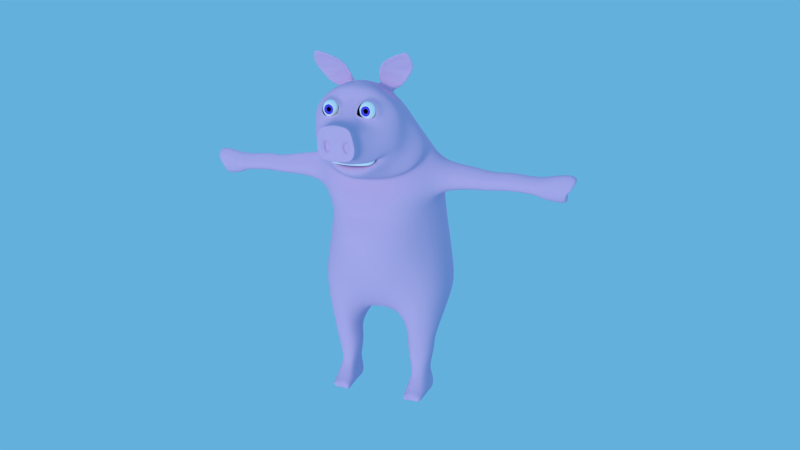# Source: pig_1.blend  (saved by Blender 2.69.0; exported with 4.5.12 LTS)
import bpy
from mathutils import Matrix  # noqa: F401  (used for matrix-valued properties, if any)

bpy.ops.wm.read_factory_settings(use_empty=True)
scene = bpy.context.scene
scene.name = 'Scene'

# ---- collections
col_collection_1 = bpy.data.collections.new('Collection 1'); scene.collection.children.link(col_collection_1)
col_collection_20 = bpy.data.collections.new('Collection 20'); scene.collection.children.link(col_collection_20)
col_collection_20.hide_render = True
col_collection_20.hide_viewport = True

# ---- materials (node trees are filled in below, after node groups)
mat_pigskin = bpy.data.materials.new('Pigskin')
mat_pigskin.alpha_threshold = 0.0
mat_pigskin.use_transparent_shadow = False
mat_pigskin.diffuse_color = (0.8, 0.516, 0.7797, 1.0)
mat_pigskin.roughness = 0.5
mat_pigskin.specular_intensity = 0.2
mat_pigskin.line_color = (0.0, 0.0, 0.0, 1.0)
mat_material = bpy.data.materials.new('Material')
mat_material.alpha_threshold = 0.0
mat_material.use_transparent_shadow = False
mat_material.diffuse_color = (1.0, 1.0, 1.0, 1.0)
mat_material.roughness = 0.5
mat_material.line_color = (0.0, 0.0, 0.0, 1.0)
mat_eyewhite = bpy.data.materials.new('eyewhite')
mat_eyewhite.alpha_threshold = 0.0
mat_eyewhite.use_transparent_shadow = False
mat_eyewhite.preview_render_type = 'FLAT'
mat_eyewhite.diffuse_color = (1.0, 1.0, 1.0, 1.0)
mat_eyewhite.roughness = 0.5
mat_eyewhite.specular_intensity = 0.0
mat_eyewhite.line_color = (0.0, 0.0, 0.0, 1.0)
mat_eyeblack = bpy.data.materials.new('eyeblack')
mat_eyeblack.alpha_threshold = 0.0
mat_eyeblack.use_transparent_shadow = False
mat_eyeblack.diffuse_color = (0.0, 0.0, 0.0, 1.0)
mat_eyeblack.roughness = 0.5
mat_eyeblack.specular_intensity = 0.9745
mat_eyeblack.line_color = (0.0, 0.0, 0.0, 1.0)
mat_eyeblue = bpy.data.materials.new('eyeblue')
mat_eyeblue.alpha_threshold = 0.0
mat_eyeblue.use_transparent_shadow = False
mat_eyeblue.diffuse_color = (0.1074, 0.07013, 0.8, 1.0)
mat_eyeblue.roughness = 0.5
mat_eyeblue.specular_intensity = 0.1934
mat_eyeblue.line_color = (0.0, 0.0, 0.0, 1.0)

# ---- material node trees

# ---- world
world_world = bpy.data.worlds.new('World'); scene.world = world_world
world_world.color = (0.1275, 0.4347, 0.723)
world_world.use_sun_shadow = False
world_world.sun_shadow_jitter_overblur = 0.0
world_world.cycles.sampling_method = 'MANUAL'
world_world.cycles.sample_map_resolution = 256

# ---- cameras
cam_camera = bpy.data.cameras.new('Camera')
cam_camera.clip_end = 100.0
cam_camera.lens = 35.0
cam_camera.sensor_width = 32.0
cam_camera.sensor_height = 18.0
cam_camera.ortho_scale = 7.314
cam_camera.dof.focus_distance = 0.0
cam_camera.dof.aperture_fstop = 128.0

# ---- lights
light_lamp_001 = bpy.data.lights.new('Lamp.001', 'POINT')
light_lamp_001.transmission_factor = 0.0
light_lamp_001.cutoff_distance = 30.0
light_lamp_001.energy = 100.0
light_lamp_001.shadow_buffer_clip_start = 1.001
light_lamp_001.shadow_soft_size = 0.1
light_lamp_001.shadow_maximum_resolution = 0.006
light_lamp_001.use_absolute_resolution = True
light_lamp_001.cycles.use_multiple_importance_sampling = False
light_sun = bpy.data.lights.new('Sun', 'SUN')
light_sun.transmission_factor = 0.0
light_sun.angle = 0.1993
light_sun.energy = 1.0
light_sun.shadow_buffer_clip_start = 0.5
light_sun.shadow_soft_size = 0.1
light_sun.shadow_cascade_max_distance = 1000.0
light_sun.cycles.use_multiple_importance_sampling = False
light_lamp = bpy.data.lights.new('Lamp', 'POINT')
light_lamp.transmission_factor = 0.0
light_lamp.cutoff_distance = 30.0
light_lamp.energy = 100.0
light_lamp.shadow_buffer_clip_start = 1.001
light_lamp.shadow_soft_size = 0.1
light_lamp.shadow_maximum_resolution = 0.006
light_lamp.use_absolute_resolution = True
light_lamp.cycles.use_multiple_importance_sampling = False

# ---- meshes
me_cube = bpy.data.meshes.new('Cube')
me_cube.from_pydata([(14.34, -5.689, -21.31), (9.12, 1.564, -17.03), (13.84, 1.564, -17.07), (8.315, -5.689, -21.31), (14.34, -5.689, -19.58), (9.12, -3.327, -17.17), (13.54, -3.327, -17.2), (8.315, -5.689, -19.58), (14.34, 0.1083, -20.68), (8.315, 0.1083, -20.68), (14.34, 0.8934, -18.5), (8.315, 0.8934, -18.5), (14.34, 3.941, -21.07), (8.315, 3.941, -21.07), (14.34, 4.122, -18.3), (8.315, 4.122, -18.3), (13.54, 3.827, -16.83), (9.12, 3.827, -16.79), (10.66, -5.689, -21.28), (10.66, 3.827, -16.8), (10.66, -5.689, -19.55), (7.587, 1.087, -11.6), (10.66, -3.327, -17.17), (12.0, 0.1083, -20.68), (12.0, 3.941, -21.07), (12.0, 4.122, -18.3), (8.709, 1.341, -15.19), (13.78, 1.341, -15.15), (8.961, -2.101, -15.28), (13.07, -2.101, -15.24), (13.07, 3.12, -14.91), (8.961, 3.12, -14.95), (10.65, 3.12, -14.92), (7.528, 0.5723, -9.322), (10.65, -2.826, -15.29), (14.92, 1.087, -11.53), (8.292, -2.536, -11.63), (14.32, -2.536, -11.63), (14.32, 3.53, -11.48), (8.292, 3.53, -11.48), (10.63, 3.739, -11.45), (7.73, 0.3609, -6.898), (10.63, -3.261, -11.64), (15.42, 0.5723, -9.322), (8.283, -3.232, -9.322), (14.66, -3.232, -9.322), (14.66, 2.653, -9.129), (8.283, 2.653, -9.129), (10.62, 2.653, -9.098), (7.09, 2.861, -4.973), (10.62, -4.621, -9.336), (16.06, 0.3609, -6.748), (8.276, -3.504, -6.808), (15.06, -3.504, -6.808), (15.06, 3.469, -7.202), (8.276, 3.469, -7.202), (10.62, 3.469, -7.17), (4.733, 2.855, -2.72), (10.62, -5.195, -7.183), (17.93, 2.861, -1.314), (7.218, -4.134, -4.805), (16.71, -4.134, -1.686), (16.82, 7.639, -1.612), (7.088, 5.775, -4.809), (11.23, 7.847, -3.608), (11.33, -6.765, -3.308), (19.43, 5.102, 5.666), (4.861, -4.14, -2.552), (18.22, -4.503, 5.727), (17.79, 10.66, 0.1321), (4.965, 8.835, -2.6), (9.707, 12.61, -0.6366), (9.812, -9.066, 2.922), (-9.537e-07, 2.855, -2.181), (-9.537e-07, -4.14, -2.013), (0.0, 8.781, -2.173), (0.0, 13.26, -0.1874), (0.0, -11.32, 3.259), (16.96, 12.83, 8.087), (0.0, 22.92, 3.187), (1.801, 22.49, 3.703), (1.859, 22.96, 5.576), (16.47, 13.45, 1.717), (8.294, 18.93, 7.714), (16.96, 4.05, 15.17), (15.05, -5.104, 14.0), (9.163, -12.67, 12.27), (0.0, -15.25, 11.82), (16.31, 10.88, 15.97), (0.0, 16.81, 16.47), (7.645, 15.62, 16.39), (16.0, 2.247, 21.01), (13.92, -4.803, 19.6), (9.163, -11.62, 17.55), (0.0, -13.75, 17.1), (16.31, 8.625, 22.71), (0.0, 16.66, 24.0), (7.645, 14.42, 23.8), (17.25, 1.284, 23.91), (15.32, -4.992, 23.22), (9.163, -10.87, 19.43), (0.0, -11.95, 19.12), (16.31, 6.692, 27.7), (0.0, 12.54, 31.05), (7.645, 10.27, 30.27), (0.0, 23.23, 5.85), (0.0, 18.72, 2.251), (0.0, 34.93, 4.753), (0.0, 34.93, 4.102), (0.0, 18.76, 7.798), (0.4077, 34.83, 4.16), (8.614, 16.53, 1.447), (0.407, 34.83, 4.799), (0.888, 30.09, 5.064), (0.8884, 30.09, 3.785), (0.0, 30.09, 3.44), (0.0, 30.09, 5.148), (0.0, 25.71, 5.561), (0.0, 25.71, 2.959), (1.661, 25.71, 3.485), (1.659, 25.71, 5.433), (0.0, 20.52, 6.169), (4.224, 19.94, 5.732), (3.835, 18.96, 3.943), (0.0, 19.87, 3.437), (0.0, 27.9, 3.2), (0.0, 27.9, 5.354), (1.078, 27.9, 3.635), (1.077, 27.9, 5.249), (0.6258, 32.08, 4.919), (0.0, 32.08, 4.985), (0.0, 32.08, 3.63), (0.626, 32.08, 3.904), (13.65, -7.612, -21.47), (8.862, -7.836, -21.62), (13.67, -7.486, -20.24), (8.887, -7.71, -20.38), (0.0, -12.87, 21.1), (9.163, -11.8, 21.74), (15.86, -6.671, 27.26), (18.5, -3.602, 30.91), (10.66, -5.917, -19.55), (10.66, -5.917, -21.28), (16.31, 1.283, 32.23), (0.0, 5.181, 36.34), (9.748, 2.914, 34.08), (0.0, -11.19, 25.61), (9.163, -9.969, 26.46), (13.92, -7.531, 29.24), (16.0, -4.753, 31.71), (16.31, -2.899, 34.23), (0.0, -2.35, 43.8), (11.31, -2.294, 37.54), (3.823, 5.184, 36.19), (6.526, -2.322, 40.4), (0.0, -11.69, 27.11), (8.162, -10.85, 28.05), (12.91, -8.783, 30.37), (15.0, -6.506, 32.84), (15.31, -5.528, 35.72), (0.0, -6.857, 46.42), (12.45, -6.05, 38.78), (9.079, -6.704, 42.42), (0.0, -13.19, 27.58), (9.163, -12.35, 28.23), (13.92, -11.41, 29.9), (16.0, -10.39, 32.56), (16.31, -9.408, 35.91), (0.0, -13.12, 47.54), (13.65, -9.747, 39.34), (11.56, -11.46, 42.56), (2.847, -7.206, 45.81), (3.258, -12.29, 46.91), (0.0, -17.23, 27.86), (4.093, -16.47, 28.39), (8.556, -15.19, 30.4), (11.45, -14.34, 32.72), (12.33, -14.06, 35.36), (0.0, -15.16, 47.67), (12.38, -14.05, 39.35), (12.06, -14.72, 42.32), (6.146, -15.82, 46.48), (20.81, 0.9315, 25.17), (19.48, -3.401, 24.69), (20.17, 4.665, 27.78), (19.85, -4.56, 27.48), (21.68, -2.441, 30.0), (20.17, 0.9308, 30.91), (26.26, 0.5107, 25.67), (25.16, -3.064, 25.28), (25.73, 3.591, 27.83), (25.47, -4.02, 27.58), (26.98, -2.272, 29.66), (25.73, 0.5101, 30.41), (30.64, 0.181, 25.67), (29.7, -2.865, 25.33), (30.18, 2.806, 27.51), (29.96, -3.68, 27.3), (31.24, -2.19, 29.07), (30.18, 0.1805, 29.71), (33.92, -0.007826, 25.81), (33.06, -2.817, 25.5), (33.5, 2.413, 27.51), (33.3, -3.569, 27.31), (34.48, -2.195, 28.94), (33.5, -0.008266, 29.53), (37.11, -0.09817, 26.08), (36.25, -2.907, 25.77), (36.69, 2.323, 27.77), (36.49, -3.659, 27.58), (37.67, -2.285, 29.21), (36.69, -0.09861, 29.8), (42.94, -0.3251, 25.81), (42.13, -2.966, 25.51), (42.55, 1.951, 27.4), (42.36, -3.673, 27.21), (43.47, -2.381, 28.75), (42.55, -0.3255, 29.3), (44.62, -0.4339, 25.58), (43.8, -3.075, 25.28), (44.22, 1.842, 27.17), (46.32, -3.782, 27.35), (47.44, -2.49, 28.88), (46.51, -0.4343, 29.44), (54.35, 2.214, 28.92), (51.61, 2.509, 25.53), (52.72, -1.268, 24.44), (49.22, -3.127, 26.83), (52.84, -1.835, 30.01), (52.76, 1.529, 23.16), (46.94, 0.2211, 24.63), (46.12, -2.42, 24.33), (46.54, 2.497, 26.22), (55.82, -0.5275, 29.49), (54.4, -2.359, 26.91), (51.91, 0.2207, 30.56), (51.56, -1.029, 26.32), (50.83, -3.343, 25.67), (50.25, 0.8317, 27.22), (0.0, -21.29, 29.13), (4.093, -20.53, 29.78), (7.096, -19.07, 31.12), (9.367, -17.35, 33.33), (12.33, -17.94, 35.52), (0.0, -24.69, 40.38), (12.17, -18.28, 39.17), (12.06, -17.47, 42.22), (7.03, -18.38, 46.05), (0.5385, 27.9, 5.301), (3.823, 16.21, 16.43), (3.823, 15.54, 23.9), (3.823, 12.16, 30.66), (0.9294, 23.1, 5.713), (0.8297, 25.71, 5.497), (0.444, 30.09, 5.106), (2.112, 20.23, 5.95), (4.147, 18.84, 7.756), (0.3129, 32.08, 4.952), (0.0, -26.57, 40.22), (3.445, -24.23, 40.24), (8.608, -22.03, 38.23), (9.027, -21.07, 35.33), (9.367, -19.48, 33.89), (0.0, -19.38, 46.86), (7.096, -21.4, 32.67), (4.093, -22.24, 32.0), (0.0, -23.24, 31.66), (4.247, -26.47, 39.5), (4.874, -26.09, 37.92), (5.553, -24.98, 35.07), (4.416, -26.07, 33.65), (0.0, -28.8, 40.2), (3.813, -28.8, 39.6), (0.0, -26.22, 33.09), (4.7, -28.56, 38.05), (5.379, -27.9, 35.03), (4.416, -27.79, 33.55), (0.0, -27.79, 32.93), (0.0, -29.7, 40.09), (4.16, -29.65, 39.52), (4.874, -29.62, 38.04), (5.466, -28.86, 35.19), (4.416, -28.84, 33.55), (0.0, -28.64, 32.89), (0.9943, -24.46, 40.31), (2.208, -26.14, 33.23), (3.312, -26.11, 33.37), (2.208, -27.79, 33.07), (3.312, -27.79, 33.23), (2.208, -28.74, 32.97), (3.312, -28.79, 33.19), (1.886, -26.62, 40.08), (1.906, -28.8, 39.9), (2.08, -29.68, 39.8), (0.0, -20.59, 30.6), (4.347, -20.2, 30.94), (5.9, -19.44, 31.63), (7.073, -18.55, 32.78), (7.073, -20.32, 33.07), (5.9, -21.31, 32.44), (4.008, -21.74, 32.2), (0.0, -22.26, 32.03), (0.0, -20.23, 31.02), (4.342, -19.95, 31.25), (5.425, -19.43, 31.73), (6.243, -18.81, 32.53), (6.243, -19.58, 32.73), (5.425, -20.27, 32.29), (4.342, -20.57, 32.13), (0.0, -20.93, 32.01), (0.0, -18.53, 31.02), (4.342, -18.26, 31.25), (5.425, -17.73, 31.73), (6.243, -17.11, 32.53), (6.243, -17.88, 32.73), (5.425, -18.57, 32.29), (4.342, -18.87, 32.13), (0.0, -19.23, 32.01), (6.674, -19.93, 32.41), (5.9, -20.92, 31.78), (4.347, -21.35, 31.55), (0.0, -21.87, 31.37), (6.243, -20.1, 32.08), (5.425, -20.54, 31.64), (4.342, -20.84, 31.47), (0.0, -21.21, 31.35), (0.0, -29.91, 39.36), (4.077, -29.57, 38.92), (4.665, -29.54, 37.7), (5.153, -28.91, 35.35), (4.288, -28.9, 34.01), (0.0, -28.74, 34.31), (2.184, -28.82, 33.53), (3.379, -28.86, 33.71), (1.706, -29.59, 39.63), (0.0, -28.91, 37.07), (3.073, -28.89, 36.94), (3.242, -28.89, 36.59), (3.383, -28.71, 35.91), (3.134, -28.7, 34.88), (0.0, -28.66, 35.37), (1.854, -28.68, 35.09), (2.551, -28.69, 34.72), (1.825, -28.9, 36.69), (3.049, -28.23, 36.86), (3.207, -28.23, 36.54), (3.338, -28.06, 35.91), (3.106, -28.06, 34.95), (1.913, -28.03, 35.14), (2.562, -28.05, 34.8), (1.885, -28.24, 36.63), (2.821, -28.16, 36.14), (2.869, -28.16, 36.04), (2.908, -28.11, 35.85), (2.838, -28.11, 35.57), (2.479, -28.1, 35.62), (2.675, -28.1, 35.52), (2.47, -28.16, 36.07), (7.383, -8.017, 43.93), (9.072, -10.54, 43.77), (5.612, -7.87, 44.92), (7.891, -10.68, 44.67), (4.23, -8.077, 46.09), (3.435, -11.15, 47.23), (5.625, -8.135, 45.32), (9.009, -10.14, 45.32), (4.569, -10.02, 46.87), (3.527, -11.84, 47.93), (7.196, -9.202, 46.42), (11.39, -11.33, 46.68), (12.44, -14.37, 52.73), (12.03, -15.12, 52.92), (13.31, -14.37, 52.61), (13.7, -14.97, 52.7), (13.89, -11.9, 49.15), (9.349, -9.299, 48.07), (5.176, -10.26, 48.73), (3.878, -12.53, 49.09), (11.69, -10.75, 49.95), (5.357, -13.92, 51.23), (14.8, -13.3, 50.5), (7.079, -10.75, 50.45), (4.51, -11.43, 47.62), (9.026, -10.61, 46.07), (4.584, -11.99, 48.19), (10.95, -11.57, 47.17), (11.47, -14.65, 52.23), (12.83, -14.53, 52.05), (12.98, -12.04, 49.17), (4.868, -12.55, 49.13), (6.067, -13.67, 50.86), (13.72, -13.17, 50.27), (5.618, -11.44, 48.02), (9.044, -10.82, 46.84), (5.675, -11.86, 48.45), (10.51, -11.55, 47.68), (10.9, -13.88, 51.51), (11.93, -13.79, 51.38), (12.05, -11.9, 49.2), (5.891, -12.29, 49.16), (6.799, -13.14, 50.47), (12.6, -12.76, 50.03), (7.287, -11.87, 48.62), (9.072, -11.55, 48.01), (7.316, -12.09, 48.85), (9.833, -11.93, 48.44), (10.04, -13.14, 50.44), (10.57, -13.1, 50.37), (10.63, -12.11, 49.23), (7.429, -12.31, 49.22), (7.902, -12.76, 49.9), (10.92, -12.56, 49.67), (9.07, -12.68, 49.81), (8.177, -12.27, 49.22), (7.614, -12.07, 48.8), (10.15, -12.61, 49.73), (9.797, -12.16, 49.23), (9.413, -11.95, 48.51), (6.892, -22.77, 33.77), (0.0, -24.73, 32.38), (3.176, -24.14, 32.6), (5.364, -23.55, 32.99), (0.0, -23.43, 40.84), (9.38, -19.77, 41.32), (8.177, -19.43, 43.85), (4.987, -19.62, 44.77), (2.352, -23.13, 40.75), (7.461, -21.71, 39.74), (0.0, -20.0, 45.03), (1.848, -23.16, 41.21), (0.0, -22.59, 41.62), (1.676, -20.05, 43.32), (0.0, -20.4, 44.3), (1.629, -22.48, 41.65), (8.68, -20.97, 41.43), (7.656, -20.68, 43.59), (4.943, -20.84, 44.36), (2.701, -22.84, 40.95), (7.047, -21.63, 40.09), (2.272, -22.54, 41.34), (2.126, -21.2, 43.14), (2.085, -22.29, 41.72), (7.833, -21.5, 41.49), (7.255, -21.25, 43.46), (4.804, -21.19, 44.16), (3.047, -22.71, 41.15), (6.711, -21.58, 40.48), (2.797, -22.43, 41.43), (2.568, -21.24, 43.04), (2.564, -22.23, 41.76)], [], [(20, 4, 6, 22), (10, 14, 16, 2), (22, 6, 29, 34), (19, 17, 31, 32), (11, 7, 5, 1), (15, 11, 1, 17), (4, 0, 8, 10), (3, 7, 11, 9), (18, 3, 9, 23), (25, 24, 13, 15), (23, 9, 13, 24), (10, 8, 12, 14), (9, 11, 15, 13), (4, 10, 2, 6), (25, 15, 17, 19), (7, 20, 22, 5), (17, 1, 26, 31), (6, 2, 27, 29), (20, 7, 136, 141), (0, 18, 23, 8), (14, 12, 24, 25), (8, 23, 24, 12), (14, 25, 19, 16), (26, 28, 36, 21), (27, 30, 38, 35), (28, 34, 42, 36), (29, 27, 35, 37), (2, 16, 30, 27), (16, 19, 32, 30), (5, 22, 34, 28), (1, 5, 28, 26), (42, 37, 45, 50), (40, 39, 47, 48), (38, 40, 48, 46), (39, 21, 33, 47), (31, 26, 21, 39), (30, 32, 40, 38), (32, 31, 39, 40), (34, 29, 37, 42), (47, 33, 41, 55), (33, 44, 52, 41), (43, 46, 54, 51), (44, 50, 58, 52), (37, 35, 43, 45), (36, 42, 50, 44), (35, 38, 46, 43), (21, 36, 44, 33), (53, 51, 59, 61), (58, 53, 61, 65), (56, 55, 63, 64), (54, 56, 64, 62), (46, 48, 56, 54), (48, 47, 55, 56), (50, 45, 53, 58), (45, 43, 51, 53), (64, 63, 70, 71), (62, 64, 71, 69), (63, 49, 57, 70), (49, 60, 67, 57), (52, 58, 65, 60), (51, 54, 62, 59), (41, 52, 60, 49), (55, 41, 49, 63), (65, 61, 68, 72), (61, 59, 66, 68), (60, 65, 72, 67), (59, 62, 69, 66), (67, 72, 77, 74), (70, 75, 76, 71), (67, 74, 73, 57), (57, 73, 75, 70), (66, 69, 82, 78), (4, 20, 141, 135), (115, 131, 132, 114), (66, 78, 88, 84), (78, 83, 90, 88), (72, 68, 85, 86), (254, 257, 130, 116), (68, 66, 84, 85), (77, 72, 86, 87), (85, 84, 91, 92), (87, 86, 93, 94), (88, 90, 97, 95), (86, 85, 92, 93), (84, 88, 95, 91), (249, 250, 97, 90), (95, 97, 104, 102), (93, 92, 99, 100), (91, 95, 102, 98), (92, 91, 98, 99), (94, 93, 100, 101), (114, 132, 129, 113), (253, 248, 126, 117), (118, 125, 127, 119), (119, 127, 128, 120), (124, 79, 80, 123), (255, 252, 105, 121), (123, 80, 81, 122), (132, 110, 112, 129), (80, 119, 120, 81), (129, 112, 107, 130, 257), (110, 108, 107, 112), (127, 114, 113, 128), (252, 253, 117, 105), (79, 118, 119, 80), (125, 115, 114, 127), (248, 254, 116, 126), (131, 108, 110, 132), (69, 71, 111, 82), (76, 106, 111, 71), (256, 249, 90, 83), (82, 111, 83, 78), (111, 123, 122, 83), (256, 255, 121, 109), (106, 124, 123, 111), (133, 135, 141, 142), (142, 141, 136, 134), (7, 3, 134, 136), (0, 4, 135, 133), (3, 18, 142, 134), (18, 0, 133, 142), (102, 104, 145, 143), (101, 100, 138, 137), (102, 143, 187, 184), (251, 153, 145, 104), (99, 98, 182, 183), (100, 99, 139, 138), (139, 140, 149, 148), (153, 154, 152, 145), (140, 143, 150, 149), (138, 139, 148, 147), (143, 145, 152, 150), (137, 138, 147, 146), (144, 151, 154, 153), (148, 149, 158, 157), (151, 160, 171), (149, 150, 159, 158), (154, 162, 161, 152), (147, 148, 157, 156), (150, 152, 161, 159), (146, 147, 156, 155), (162, 170, 169, 161), (159, 161, 169, 167), (155, 156, 164, 163), (157, 158, 166, 165), (171, 172, 363, 362), (158, 159, 167, 166), (156, 157, 165, 164), (160, 168, 172, 171), (165, 166, 176, 175), (168, 178, 181, 172), (166, 167, 177, 176), (164, 165, 175, 174), (172, 181, 180, 170), (170, 180, 179, 169), (167, 169, 179, 177), (163, 164, 174, 173), (186, 185, 191, 192), (185, 183, 189, 191), (139, 99, 183, 185), (140, 139, 185, 186), (98, 102, 184, 182), (143, 140, 186, 187), (192, 191, 197, 198), (191, 189, 195, 197), (182, 184, 190, 188), (184, 187, 193, 190), (187, 186, 192, 193), (183, 182, 188, 189), (198, 197, 203, 204), (197, 195, 201, 203), (188, 190, 196, 194), (190, 193, 199, 196), (193, 192, 198, 199), (189, 188, 194, 195), (204, 203, 209, 210), (203, 201, 207, 209), (194, 196, 202, 200), (196, 199, 205, 202), (199, 198, 204, 205), (195, 194, 200, 201), (210, 209, 215, 216), (209, 207, 213, 215), (200, 202, 208, 206), (202, 205, 211, 208), (205, 204, 210, 211), (201, 200, 206, 207), (215, 213, 219, 221), (213, 212, 218, 219), (206, 208, 214, 212), (208, 211, 217, 214), (211, 210, 216, 217), (207, 206, 212, 213), (216, 215, 221, 222), (212, 214, 220, 218), (214, 217, 223, 220), (217, 216, 222, 223), (222, 221, 227, 228), (226, 229, 236, 237), (229, 225, 238, 236), (232, 235, 224, 238, 225), (235, 228, 233, 224), (230, 232, 225, 229), (228, 227, 234, 233), (236, 238, 224, 233), (237, 236, 233, 234), (219, 218, 230, 231), (223, 222, 228, 235), (221, 219, 231, 227), (218, 220, 232, 230), (220, 223, 235, 232), (227, 231, 226, 237, 234), (231, 230, 229, 226), (173, 174, 240, 239), (175, 176, 242, 241), (418, 269, 270), (181, 247, 246, 180), (176, 177, 243, 242), (174, 175, 241, 240), (180, 246, 245, 179), (177, 179, 245, 243), (113, 129, 257, 254), (89, 96, 250, 249), (103, 144, 153, 251), (120, 128, 248, 253), (122, 81, 252, 255), (81, 120, 253, 252), (128, 113, 254, 248), (109, 89, 249, 256), (83, 122, 255, 256), (242, 262, 298, 297), (242, 243, 261, 262), (284, 291, 267, 259), (239, 240, 295, 294), (262, 264, 299, 298), (259, 260, 427, 426), (243, 245, 260, 261), (247, 263, 428, 425), (178, 263, 247, 181), (269, 268, 274, 275), (420, 285, 273, 419), (261, 260, 268, 269), (259, 267, 268, 260), (286, 270, 276, 288), (270, 269, 275, 276), (267, 272, 274, 268), (291, 292, 272, 267), (275, 274, 280, 281), (276, 275, 281, 282), (292, 293, 279, 272), (272, 279, 280, 274), (288, 276, 282, 290), (104, 97, 250, 251), (96, 103, 251, 250), (154, 151, 171, 162), (260, 245, 423, 427), (421, 418, 270, 286), (420, 421, 286, 285), (273, 285, 287, 277), (285, 286, 288, 287), (277, 287, 289, 283), (287, 288, 290, 289), (244, 258, 291, 284), (258, 271, 292, 291), (271, 278, 293, 292), (295, 296, 304, 303), (296, 297, 305, 304), (306, 298, 318, 322), (265, 266, 301, 300), (241, 242, 297, 296), (264, 265, 300, 299), (240, 241, 296, 295), (303, 304, 312, 311), (304, 305, 313, 312), (306, 307, 315, 314), (294, 295, 303, 302), (298, 299, 319, 318), (297, 298, 306, 305), (307, 306, 322, 323), (311, 312, 315, 316), (312, 313, 314, 315), (310, 311, 316, 317), (302, 303, 311, 310), (308, 309, 317, 316), (305, 306, 314, 313), (307, 308, 316, 315), (318, 319, 323, 322), (320, 321, 325, 324), (319, 320, 324, 323), (309, 308, 324, 325), (300, 301, 321, 320), (308, 307, 323, 324), (299, 300, 320, 319), (283, 289, 332, 331), (293, 278, 326, 334), (289, 290, 333, 332), (281, 280, 328, 329), (290, 282, 330, 333), (282, 281, 329, 330), (280, 279, 327, 328), (279, 293, 334, 327), (334, 326, 335, 343), (328, 327, 336, 337), (332, 333, 342, 341), (327, 334, 343, 336), (333, 330, 339, 342), (331, 332, 341, 340), (329, 328, 337, 338), (330, 329, 338, 339), (340, 341, 343, 335), (341, 342, 349, 348), (336, 343, 350, 344), (342, 339, 347, 349), (338, 337, 345, 346), (339, 338, 346, 347), (343, 341, 348, 350), (337, 336, 344, 345), (347, 346, 353, 354), (350, 348, 355, 357), (345, 344, 351, 352), (348, 349, 356, 355), (344, 350, 357, 351), (349, 347, 354, 356), (346, 345, 352, 353), (357, 353, 352, 351), (353, 357, 355, 354), (354, 355, 356), (360, 361, 359, 358), (172, 170, 359, 361), (162, 171, 360, 358), (170, 162, 358, 359), (379, 377, 389, 390), (172, 361, 365, 363), (360, 171, 362, 364), (361, 360, 364, 365), (380, 378, 372, 373), (364, 362, 366, 368), (365, 364, 368, 369), (362, 363, 367, 366), (370, 371, 373, 372), (381, 379, 371, 370), (373, 371, 386, 387), (378, 381, 370, 372), (369, 368, 375, 374), (366, 367, 377, 376), (380, 373, 387, 391), (368, 366, 376, 375), (374, 375, 378, 380), (376, 377, 379, 381), (374, 380, 391, 388), (375, 376, 381, 378), (391, 387, 397, 401), (383, 385, 395, 393), (389, 384, 394, 399), (387, 386, 396, 397), (371, 379, 390, 386), (365, 369, 385, 383), (363, 365, 383, 382), (377, 367, 384, 389), (367, 363, 382, 384), (369, 374, 388, 385), (401, 397, 407, 411), (393, 395, 405, 403), (399, 394, 404, 409), (397, 396, 406, 407), (384, 382, 392, 394), (388, 391, 401, 398), (386, 390, 400, 396), (390, 389, 399, 400), (385, 388, 398, 395), (382, 383, 393, 392), (403, 405, 417), (415, 411, 407), (417, 405, 408, 416), (416, 408, 411, 415), (394, 392, 402, 404), (398, 401, 411, 408), (396, 400, 410, 406), (400, 399, 409, 410), (395, 398, 408, 405), (392, 393, 403, 402), (404, 414, 413, 409), (409, 413, 412, 410), (410, 412, 406), (404, 402, 414), (414, 417, 416, 413), (413, 416, 415, 412), (412, 415, 407, 406), (402, 403, 417, 414), (262, 261, 269, 418), (265, 264, 421, 420), (265, 420, 419, 266), (264, 262, 418, 421), (425, 428, 432, 431), (246, 247, 425, 424), (244, 284, 429, 422), (245, 246, 424, 423), (284, 259, 426, 429), (432, 430, 433, 431), (422, 429, 433, 430), (431, 433, 441, 440), (425, 431, 440, 436), (424, 425, 436, 435), (423, 424, 435, 434), (426, 427, 438, 437), (429, 426, 437, 439), (433, 429, 439, 441), (427, 423, 434, 438), (441, 439, 447, 449), (435, 436, 444, 443), (440, 441, 449, 448), (434, 435, 443, 442), (436, 440, 448, 444), (439, 437, 445, 447), (437, 438, 446, 445), (438, 434, 442, 446)])
me_cube.polygons.foreach_set('use_smooth', [True] * 416)
me_cube.polygons.foreach_set('material_index', [0, 0, 0, 0, 0, 0, 0, 0, 0, 0, 0, 0, 0, 0, 0, 0, 0, 0, 0, 0, 0, 0, 0, 0, 0, 0, 0, 0, 0, 0, 0, 0, 0, 0, 0, 0, 0, 0, 0, 0, 0, 0, 0, 0, 0, 0, 0, 0, 0, 0, 0, 0, 0, 0, 0, 0, 0, 0, 0, 0, 0, 0, 0, 0, 0, 0, 0, 0, 0, 0, 0, 0, 0, 0, 0, 0, 0, 0, 0, 0, 0, 0, 0, 0, 0, 0, 0, 0, 0, 0, 0, 0, 0, 0, 0, 0, 0, 0, 0, 0, 0, 0, 0, 0, 0, 0, 0, 0, 0, 0, 0, 0, 0, 0, 0, 0, 0, 0, 0, 0, 0, 0, 0, 0, 0, 0, 0, 0, 0, 0, 0, 0, 0, 0, 0, 0, 0, 0, 0, 0, 0, 0, 0, 0, 0, 0, 0, 0, 0, 0, 0, 0, 0, 0, 0, 0, 0, 0, 0, 0, 0, 0, 0, 0, 0, 0, 0, 0, 0, 0, 0, 0, 0, 0, 0, 0, 0, 0, 0, 0, 0, 0, 0, 0, 0, 0, 0, 0, 0, 0, 0, 0, 0, 0, 0, 0, 0, 0, 0, 0, 0, 0, 0, 0, 0, 0, 0, 0, 0, 0, 0, 0, 0, 0, 0, 0, 0, 0, 0, 0, 0, 0, 0, 0, 0, 0, 0, 0, 0, 0, 0, 0, 0, 0, 0, 0, 0, 0, 0, 0, 0, 0, 0, 0, 0, 0, 0, 0, 0, 0, 0, 0, 0, 0, 0, 0, 0, 0, 0, 0, 0, 0, 0, 0, 0, 0, 0, 0, 0, 0, 0, 0, 0, 0, 0, 0, 1, 0, 0, 0, 0, 0, 0, 0, 0, 0, 1, 1, 1, 0, 1, 0, 1, 0, 0, 0, 0, 0, 0, 0, 0, 0, 0, 0, 0, 0, 0, 0, 0, 0, 0, 0, 0, 0, 0, 0, 0, 0, 0, 0, 0, 0, 0, 0, 0, 0, 0, 0, 0, 0, 0, 0, 0, 0, 0, 0, 0, 0, 0, 0, 0, 0, 0, 0, 0, 0, 0, 0, 0, 0, 0, 0, 0, 0, 0, 0, 0, 0, 0, 0, 0, 0, 0, 0, 0, 0, 0, 0, 0, 0, 0, 0, 0, 0, 0, 0, 0, 0, 0, 0, 0, 0, 0, 0, 0, 0, 0, 0, 0, 0, 0, 0, 0, 0, 0, 0, 0, 0, 0, 0, 0, 0, 0, 0, 0, 0, 0, 0, 0, 0, 0, 0, 0, 0, 0, 0])
me_cube.materials.append(mat_pigskin)
me_cube.materials.append(mat_material)
me_cube.use_remesh_preserve_volume = False
me_cube.use_remesh_preserve_attributes = False
me_cube.use_mirror_vertex_groups = False
me_cube.update()
me_sphere = bpy.data.meshes.new('Sphere')
me_sphere.from_pydata([(0.3911, -4.895, -1.552), (0.3368, -4.895, -1.575), (0.2901, -4.895, -1.61), (0.2543, -4.895, -1.657), (0.2318, -4.895, -1.711), (0.2241, -4.895, -1.769), (0.2318, -4.895, -1.827), (0.2543, -4.895, -1.881), (0.2901, -4.895, -1.927), (0.3368, -4.895, -1.963), (0.3911, -4.895, -1.948), (0.4494, -4.895, -1.93), (0.3989, -4.866, -1.552), (0.3518, -4.839, -1.575), (0.3114, -4.815, -1.61), (0.2804, -4.797, -1.657), (0.2609, -4.786, -1.711), (0.2543, -4.782, -1.769), (0.2609, -4.786, -1.827), (0.2804, -4.797, -1.881), (0.3114, -4.815, -1.927), (0.3518, -4.839, -1.963), (0.3989, -4.866, -1.948), (0.4203, -4.844, -1.552), (0.3931, -4.797, -1.575), (0.3697, -4.757, -1.61), (0.3518, -4.726, -1.657), (0.3406, -4.707, -1.711), (0.3368, -4.7, -1.769), (0.3406, -4.707, -1.827), (0.3518, -4.726, -1.881), (0.3697, -4.757, -1.927), (0.3931, -4.797, -1.963), (0.4203, -4.844, -1.948), (0.4494, -4.837, -1.552), (0.4494, -4.782, -1.575), (0.4494, -4.736, -1.61), (0.4494, -4.7, -1.657), (0.4494, -4.677, -1.711), (0.4494, -4.67, -1.769), (0.4494, -4.677, -1.827), (0.4494, -4.7, -1.881), (0.4494, -4.736, -1.927), (0.4494, -4.782, -1.963), (0.4494, -4.837, -1.948), (0.4786, -4.844, -1.552), (0.5057, -4.797, -1.575), (0.5291, -4.757, -1.61), (0.547, -4.726, -1.657), (0.5582, -4.707, -1.711), (0.5621, -4.7, -1.769), (0.5582, -4.707, -1.827), (0.547, -4.726, -1.881), (0.5291, -4.757, -1.927), (0.5057, -4.797, -1.963), (0.4786, -4.844, -1.948), (0.4494, -4.895, -1.545), (0.4999, -4.866, -1.552), (0.547, -4.839, -1.575), (0.5874, -4.815, -1.61), (0.6184, -4.797, -1.657), (0.6379, -4.786, -1.711), (0.6445, -4.782, -1.769), (0.6379, -4.786, -1.827), (0.6184, -4.797, -1.881), (0.5874, -4.815, -1.927), (0.547, -4.839, -1.963), (0.4999, -4.866, -1.948), (0.5077, -4.895, -1.552), (0.5621, -4.895, -1.575), (0.6087, -4.895, -1.61), (0.6445, -4.895, -1.657), (0.667, -4.895, -1.711), (0.6747, -4.895, -1.769), (0.667, -4.895, -1.827), (0.6445, -4.895, -1.881), (0.6087, -4.895, -1.927), (0.5621, -4.895, -1.963), (0.5077, -4.895, -1.948), (0.4999, -4.924, -1.552), (0.547, -4.951, -1.575), (0.5874, -4.975, -1.61), (0.6184, -4.993, -1.657), (0.6379, -5.004, -1.711), (0.6445, -5.008, -1.769), (0.6379, -5.004, -1.827), (0.6184, -4.993, -1.881), (0.5874, -4.975, -1.927), (0.547, -4.951, -1.963), (0.4999, -4.924, -1.948), (0.4786, -4.946, -1.552), (0.5057, -4.993, -1.575), (0.5291, -5.033, -1.61), (0.547, -5.064, -1.657), (0.5582, -5.083, -1.711), (0.5621, -5.09, -1.769), (0.5582, -5.083, -1.827), (0.547, -5.064, -1.881), (0.5291, -5.033, -1.927), (0.5057, -4.993, -1.963), (0.4786, -4.946, -1.948), (0.4494, -4.953, -1.552), (0.4494, -5.008, -1.575), (0.4494, -5.054, -1.61), (0.4494, -5.09, -1.657), (0.4494, -5.113, -1.711), (0.4494, -5.12, -1.769), (0.4494, -5.113, -1.827), (0.4494, -5.09, -1.881), (0.4494, -5.054, -1.927), (0.4494, -5.008, -1.963), (0.4494, -4.953, -1.948), (0.4203, -4.946, -1.552), (0.3931, -4.993, -1.575), (0.3697, -5.033, -1.61), (0.3518, -5.064, -1.657), (0.3406, -5.083, -1.711), (0.3368, -5.09, -1.769), (0.3406, -5.083, -1.827), (0.3518, -5.064, -1.881), (0.3697, -5.033, -1.927), (0.3931, -4.993, -1.963), (0.4203, -4.946, -1.948), (0.3989, -4.924, -1.552), (0.3518, -4.951, -1.575), (0.3114, -4.975, -1.61), (0.2804, -4.993, -1.657), (0.2609, -5.004, -1.711), (0.2543, -5.008, -1.769), (0.2609, -5.004, -1.827), (0.2804, -4.993, -1.881), (0.3114, -4.975, -1.927), (0.3518, -4.951, -1.963), (0.3989, -4.924, -1.948), (0.3643, -4.895, -1.955), (0.3757, -4.852, -1.955), (0.4068, -4.821, -1.955), (0.4494, -4.81, -1.955), (0.492, -4.821, -1.955), (0.5231, -4.852, -1.955), (0.5345, -4.895, -1.955), (0.5231, -4.938, -1.955), (0.492, -4.969, -1.955), (0.4494, -4.98, -1.955), (0.4068, -4.969, -1.955), (0.3757, -4.938, -1.955)], [], [(7, 6, 18, 19), (2, 1, 13, 14), (6, 5, 17, 18), (1, 0, 12, 13), (134, 9, 21, 135), (5, 4, 16, 17), (9, 8, 20, 21), (4, 3, 15, 16), (8, 7, 19, 20), (3, 2, 14, 15), (135, 21, 32, 136), (17, 16, 27, 28), (21, 20, 31, 32), (16, 15, 26, 27), (20, 19, 30, 31), (15, 14, 25, 26), (19, 18, 29, 30), (14, 13, 24, 25), (18, 17, 28, 29), (13, 12, 23, 24), (136, 32, 43, 137), (28, 27, 38, 39), (32, 31, 42, 43), (27, 26, 37, 38), (31, 30, 41, 42), (26, 25, 36, 37), (30, 29, 40, 41), (25, 24, 35, 36), (29, 28, 39, 40), (24, 23, 34, 35), (137, 43, 54, 138), (39, 38, 49, 50), (43, 42, 53, 54), (38, 37, 48, 49), (42, 41, 52, 53), (37, 36, 47, 48), (41, 40, 51, 52), (36, 35, 46, 47), (40, 39, 50, 51), (35, 34, 45, 46), (138, 54, 66, 139), (50, 49, 61, 62), (54, 53, 65, 66), (49, 48, 60, 61), (53, 52, 64, 65), (48, 47, 59, 60), (52, 51, 63, 64), (47, 46, 58, 59), (51, 50, 62, 63), (46, 45, 57, 58), (139, 66, 77, 140), (62, 61, 72, 73), (66, 65, 76, 77), (61, 60, 71, 72), (65, 64, 75, 76), (60, 59, 70, 71), (64, 63, 74, 75), (59, 58, 69, 70), (63, 62, 73, 74), (58, 57, 68, 69), (140, 77, 88, 141), (73, 72, 83, 84), (77, 76, 87, 88), (72, 71, 82, 83), (76, 75, 86, 87), (71, 70, 81, 82), (75, 74, 85, 86), (70, 69, 80, 81), (74, 73, 84, 85), (69, 68, 79, 80), (141, 88, 99, 142), (84, 83, 94, 95), (88, 87, 98, 99), (83, 82, 93, 94), (87, 86, 97, 98), (82, 81, 92, 93), (86, 85, 96, 97), (81, 80, 91, 92), (85, 84, 95, 96), (80, 79, 90, 91), (142, 99, 110, 143), (95, 94, 105, 106), (99, 98, 109, 110), (94, 93, 104, 105), (98, 97, 108, 109), (93, 92, 103, 104), (97, 96, 107, 108), (92, 91, 102, 103), (96, 95, 106, 107), (91, 90, 101, 102), (143, 110, 121, 144), (106, 105, 116, 117), (110, 109, 120, 121), (105, 104, 115, 116), (109, 108, 119, 120), (104, 103, 114, 115), (108, 107, 118, 119), (103, 102, 113, 114), (107, 106, 117, 118), (102, 101, 112, 113), (144, 121, 132, 145), (117, 116, 127, 128), (121, 120, 131, 132), (116, 115, 126, 127), (120, 119, 130, 131), (115, 114, 125, 126), (119, 118, 129, 130), (114, 113, 124, 125), (118, 117, 128, 129), (113, 112, 123, 124), (11, 10, 22), (0, 56, 12), (12, 56, 23), (11, 22, 33), (23, 56, 34), (11, 33, 44), (34, 56, 45), (11, 44, 55), (45, 56, 57), (11, 55, 67), (57, 56, 68), (11, 67, 78), (68, 56, 79), (11, 78, 89), (79, 56, 90), (11, 89, 100), (90, 56, 101), (11, 100, 111), (101, 56, 112), (11, 111, 122), (112, 56, 123), (11, 122, 133), (145, 132, 9, 134), (128, 127, 4, 5), (123, 56, 0), (132, 131, 8, 9), (127, 126, 3, 4), (131, 130, 7, 8), (126, 125, 2, 3), (130, 129, 6, 7), (125, 124, 1, 2), (11, 133, 10), (129, 128, 5, 6), (124, 123, 0, 1), (10, 134, 135, 22), (22, 135, 136, 33), (33, 136, 137, 44), (44, 137, 138, 55), (55, 138, 139, 67), (67, 139, 140, 78), (78, 140, 141, 89), (89, 141, 142, 100), (100, 142, 143, 111), (111, 143, 144, 122), (122, 144, 145, 133), (133, 145, 134, 10)])
me_sphere.polygons.foreach_set('use_smooth', [True] * 156)
me_sphere.polygons.foreach_set('material_index', [0, 0, 0, 0, 2, 0, 0, 0, 0, 0, 2, 0, 0, 0, 0, 0, 0, 0, 0, 0, 2, 0, 0, 0, 0, 0, 0, 0, 0, 0, 2, 0, 0, 0, 0, 0, 0, 0, 0, 0, 2, 0, 0, 0, 0, 0, 0, 0, 0, 0, 2, 0, 0, 0, 0, 0, 0, 0, 0, 0, 2, 0, 0, 0, 0, 0, 0, 0, 0, 0, 2, 0, 0, 0, 0, 0, 0, 0, 0, 0, 2, 0, 0, 0, 0, 0, 0, 0, 0, 0, 2, 0, 0, 0, 0, 0, 0, 0, 0, 0, 2, 0, 0, 0, 0, 0, 0, 0, 0, 0, 1, 0, 0, 1, 0, 1, 0, 1, 0, 1, 0, 1, 0, 1, 0, 1, 0, 1, 0, 1, 0, 1, 2, 0, 0, 0, 0, 0, 0, 0, 0, 1, 0, 0, 2, 2, 2, 2, 2, 2, 2, 2, 2, 2, 2, 2])
me_sphere.materials.append(mat_eyewhite)
me_sphere.materials.append(mat_eyeblack)
me_sphere.materials.append(mat_eyeblue)
me_sphere.use_remesh_preserve_volume = False
me_sphere.use_remesh_preserve_attributes = False
me_sphere.use_mirror_vertex_groups = False
me_sphere.update()
me_sphere_001 = bpy.data.meshes.new('Sphere.001')
me_sphere_001.from_pydata([(0.3911, -4.895, -1.552), (0.3368, -4.895, -1.575), (0.2901, -4.895, -1.61), (0.2543, -4.895, -1.657), (0.2318, -4.895, -1.711), (0.2241, -4.895, -1.769), (0.2318, -4.895, -1.827), (0.2543, -4.895, -1.881), (0.2901, -4.895, -1.927), (0.3368, -4.895, -1.963), (0.3911, -4.895, -1.948), (0.4494, -4.895, -1.93), (0.3989, -4.866, -1.552), (0.3518, -4.839, -1.575), (0.3114, -4.815, -1.61), (0.2804, -4.797, -1.657), (0.2609, -4.786, -1.711), (0.2543, -4.782, -1.769), (0.2609, -4.786, -1.827), (0.2804, -4.797, -1.881), (0.3114, -4.815, -1.927), (0.3518, -4.839, -1.963), (0.3989, -4.866, -1.948), (0.4203, -4.844, -1.552), (0.3931, -4.797, -1.575), (0.3697, -4.757, -1.61), (0.3518, -4.726, -1.657), (0.3406, -4.707, -1.711), (0.3368, -4.7, -1.769), (0.3406, -4.707, -1.827), (0.3518, -4.726, -1.881), (0.3697, -4.757, -1.927), (0.3931, -4.797, -1.963), (0.4203, -4.844, -1.948), (0.4494, -4.837, -1.552), (0.4494, -4.782, -1.575), (0.4494, -4.736, -1.61), (0.4494, -4.7, -1.657), (0.4494, -4.677, -1.711), (0.4494, -4.67, -1.769), (0.4494, -4.677, -1.827), (0.4494, -4.7, -1.881), (0.4494, -4.736, -1.927), (0.4494, -4.782, -1.963), (0.4494, -4.837, -1.948), (0.4786, -4.844, -1.552), (0.5057, -4.797, -1.575), (0.5291, -4.757, -1.61), (0.547, -4.726, -1.657), (0.5582, -4.707, -1.711), (0.5621, -4.7, -1.769), (0.5582, -4.707, -1.827), (0.547, -4.726, -1.881), (0.5291, -4.757, -1.927), (0.5057, -4.797, -1.963), (0.4786, -4.844, -1.948), (0.4494, -4.895, -1.545), (0.4999, -4.866, -1.552), (0.547, -4.839, -1.575), (0.5874, -4.815, -1.61), (0.6184, -4.797, -1.657), (0.6379, -4.786, -1.711), (0.6445, -4.782, -1.769), (0.6379, -4.786, -1.827), (0.6184, -4.797, -1.881), (0.5874, -4.815, -1.927), (0.547, -4.839, -1.963), (0.4999, -4.866, -1.948), (0.5077, -4.895, -1.552), (0.5621, -4.895, -1.575), (0.6087, -4.895, -1.61), (0.6445, -4.895, -1.657), (0.667, -4.895, -1.711), (0.6747, -4.895, -1.769), (0.667, -4.895, -1.827), (0.6445, -4.895, -1.881), (0.6087, -4.895, -1.927), (0.5621, -4.895, -1.963), (0.5077, -4.895, -1.948), (0.4999, -4.924, -1.552), (0.547, -4.951, -1.575), (0.5874, -4.975, -1.61), (0.6184, -4.993, -1.657), (0.6379, -5.004, -1.711), (0.6445, -5.008, -1.769), (0.6379, -5.004, -1.827), (0.6184, -4.993, -1.881), (0.5874, -4.975, -1.927), (0.547, -4.951, -1.963), (0.4999, -4.924, -1.948), (0.4786, -4.946, -1.552), (0.5057, -4.993, -1.575), (0.5291, -5.033, -1.61), (0.547, -5.064, -1.657), (0.5582, -5.083, -1.711), (0.5621, -5.09, -1.769), (0.5582, -5.083, -1.827), (0.547, -5.064, -1.881), (0.5291, -5.033, -1.927), (0.5057, -4.993, -1.963), (0.4786, -4.946, -1.948), (0.4494, -4.953, -1.552), (0.4494, -5.008, -1.575), (0.4494, -5.054, -1.61), (0.4494, -5.09, -1.657), (0.4494, -5.113, -1.711), (0.4494, -5.12, -1.769), (0.4494, -5.113, -1.827), (0.4494, -5.09, -1.881), (0.4494, -5.054, -1.927), (0.4494, -5.008, -1.963), (0.4494, -4.953, -1.948), (0.4203, -4.946, -1.552), (0.3931, -4.993, -1.575), (0.3697, -5.033, -1.61), (0.3518, -5.064, -1.657), (0.3406, -5.083, -1.711), (0.3368, -5.09, -1.769), (0.3406, -5.083, -1.827), (0.3518, -5.064, -1.881), (0.3697, -5.033, -1.927), (0.3931, -4.993, -1.963), (0.4203, -4.946, -1.948), (0.3989, -4.924, -1.552), (0.3518, -4.951, -1.575), (0.3114, -4.975, -1.61), (0.2804, -4.993, -1.657), (0.2609, -5.004, -1.711), (0.2543, -5.008, -1.769), (0.2609, -5.004, -1.827), (0.2804, -4.993, -1.881), (0.3114, -4.975, -1.927), (0.3518, -4.951, -1.963), (0.3989, -4.924, -1.948), (0.3643, -4.895, -1.955), (0.3757, -4.852, -1.955), (0.4068, -4.821, -1.955), (0.4494, -4.81, -1.955), (0.492, -4.821, -1.955), (0.5231, -4.852, -1.955), (0.5345, -4.895, -1.955), (0.5231, -4.938, -1.955), (0.492, -4.969, -1.955), (0.4494, -4.98, -1.955), (0.4068, -4.969, -1.955), (0.3757, -4.938, -1.955)], [], [(7, 6, 18, 19), (2, 1, 13, 14), (6, 5, 17, 18), (1, 0, 12, 13), (134, 9, 21, 135), (5, 4, 16, 17), (9, 8, 20, 21), (4, 3, 15, 16), (8, 7, 19, 20), (3, 2, 14, 15), (135, 21, 32, 136), (17, 16, 27, 28), (21, 20, 31, 32), (16, 15, 26, 27), (20, 19, 30, 31), (15, 14, 25, 26), (19, 18, 29, 30), (14, 13, 24, 25), (18, 17, 28, 29), (13, 12, 23, 24), (136, 32, 43, 137), (28, 27, 38, 39), (32, 31, 42, 43), (27, 26, 37, 38), (31, 30, 41, 42), (26, 25, 36, 37), (30, 29, 40, 41), (25, 24, 35, 36), (29, 28, 39, 40), (24, 23, 34, 35), (137, 43, 54, 138), (39, 38, 49, 50), (43, 42, 53, 54), (38, 37, 48, 49), (42, 41, 52, 53), (37, 36, 47, 48), (41, 40, 51, 52), (36, 35, 46, 47), (40, 39, 50, 51), (35, 34, 45, 46), (138, 54, 66, 139), (50, 49, 61, 62), (54, 53, 65, 66), (49, 48, 60, 61), (53, 52, 64, 65), (48, 47, 59, 60), (52, 51, 63, 64), (47, 46, 58, 59), (51, 50, 62, 63), (46, 45, 57, 58), (139, 66, 77, 140), (62, 61, 72, 73), (66, 65, 76, 77), (61, 60, 71, 72), (65, 64, 75, 76), (60, 59, 70, 71), (64, 63, 74, 75), (59, 58, 69, 70), (63, 62, 73, 74), (58, 57, 68, 69), (140, 77, 88, 141), (73, 72, 83, 84), (77, 76, 87, 88), (72, 71, 82, 83), (76, 75, 86, 87), (71, 70, 81, 82), (75, 74, 85, 86), (70, 69, 80, 81), (74, 73, 84, 85), (69, 68, 79, 80), (141, 88, 99, 142), (84, 83, 94, 95), (88, 87, 98, 99), (83, 82, 93, 94), (87, 86, 97, 98), (82, 81, 92, 93), (86, 85, 96, 97), (81, 80, 91, 92), (85, 84, 95, 96), (80, 79, 90, 91), (142, 99, 110, 143), (95, 94, 105, 106), (99, 98, 109, 110), (94, 93, 104, 105), (98, 97, 108, 109), (93, 92, 103, 104), (97, 96, 107, 108), (92, 91, 102, 103), (96, 95, 106, 107), (91, 90, 101, 102), (143, 110, 121, 144), (106, 105, 116, 117), (110, 109, 120, 121), (105, 104, 115, 116), (109, 108, 119, 120), (104, 103, 114, 115), (108, 107, 118, 119), (103, 102, 113, 114), (107, 106, 117, 118), (102, 101, 112, 113), (144, 121, 132, 145), (117, 116, 127, 128), (121, 120, 131, 132), (116, 115, 126, 127), (120, 119, 130, 131), (115, 114, 125, 126), (119, 118, 129, 130), (114, 113, 124, 125), (118, 117, 128, 129), (113, 112, 123, 124), (11, 10, 22), (0, 56, 12), (12, 56, 23), (11, 22, 33), (23, 56, 34), (11, 33, 44), (34, 56, 45), (11, 44, 55), (45, 56, 57), (11, 55, 67), (57, 56, 68), (11, 67, 78), (68, 56, 79), (11, 78, 89), (79, 56, 90), (11, 89, 100), (90, 56, 101), (11, 100, 111), (101, 56, 112), (11, 111, 122), (112, 56, 123), (11, 122, 133), (145, 132, 9, 134), (128, 127, 4, 5), (123, 56, 0), (132, 131, 8, 9), (127, 126, 3, 4), (131, 130, 7, 8), (126, 125, 2, 3), (130, 129, 6, 7), (125, 124, 1, 2), (11, 133, 10), (129, 128, 5, 6), (124, 123, 0, 1), (10, 134, 135, 22), (22, 135, 136, 33), (33, 136, 137, 44), (44, 137, 138, 55), (55, 138, 139, 67), (67, 139, 140, 78), (78, 140, 141, 89), (89, 141, 142, 100), (100, 142, 143, 111), (111, 143, 144, 122), (122, 144, 145, 133), (133, 145, 134, 10)])
me_sphere_001.polygons.foreach_set('use_smooth', [True] * 156)
me_sphere_001.polygons.foreach_set('material_index', [0, 0, 0, 0, 2, 0, 0, 0, 0, 0, 2, 0, 0, 0, 0, 0, 0, 0, 0, 0, 2, 0, 0, 0, 0, 0, 0, 0, 0, 0, 2, 0, 0, 0, 0, 0, 0, 0, 0, 0, 2, 0, 0, 0, 0, 0, 0, 0, 0, 0, 2, 0, 0, 0, 0, 0, 0, 0, 0, 0, 2, 0, 0, 0, 0, 0, 0, 0, 0, 0, 2, 0, 0, 0, 0, 0, 0, 0, 0, 0, 2, 0, 0, 0, 0, 0, 0, 0, 0, 0, 2, 0, 0, 0, 0, 0, 0, 0, 0, 0, 2, 0, 0, 0, 0, 0, 0, 0, 0, 0, 1, 0, 0, 1, 0, 1, 0, 1, 0, 1, 0, 1, 0, 1, 0, 1, 0, 1, 0, 1, 0, 1, 2, 0, 0, 0, 0, 0, 0, 0, 0, 1, 0, 0, 2, 2, 2, 2, 2, 2, 2, 2, 2, 2, 2, 2])
me_sphere_001.materials.append(mat_eyewhite)
me_sphere_001.materials.append(mat_eyeblack)
me_sphere_001.materials.append(mat_eyeblue)
me_sphere_001.use_remesh_preserve_volume = False
me_sphere_001.use_remesh_preserve_attributes = False
me_sphere_001.use_mirror_vertex_groups = False
me_sphere_001.update()
me_circle_001 = bpy.data.meshes.new('Circle.001')
me_circle_001.from_pydata([(0.09797, 0.5508, 0.5062), (0.04557, 0.5508, 0.5011), (-0.004806, 0.5508, 0.4858), (-0.05124, 0.5508, 0.461), (-0.09193, 0.5508, 0.4276), (-0.1253, 0.5508, 0.3869), (-0.1501, 0.5508, 0.3404), (-0.1654, 0.5508, 0.2901), (-0.1706, 0.5508, 0.2377), (-0.1654, 0.5508, 0.1853), (-0.1501, 0.5508, 0.1349), (-0.1253, 0.5508, 0.08846), (-0.09193, 0.5508, 0.04777), (-0.05124, 0.5508, 0.01437), (-0.004806, 0.5508, -0.01045), (0.04557, 0.5508, -0.02573), (0.09797, 0.5508, -0.03089), (0.1504, 0.5508, -0.02573), (0.2007, 0.5508, -0.01045), (0.2472, 0.5508, 0.01437), (0.2879, 0.5508, 0.04777), (0.3213, 0.5508, 0.08846), (0.3461, 0.5508, 0.1349), (0.3614, 0.5508, 0.1853), (0.3665, 0.5508, 0.2377), (0.3614, 0.5508, 0.2901), (0.3461, 0.5508, 0.3404), (0.3213, 0.5508, 0.3869), (0.2879, 0.5508, 0.4276), (0.2472, 0.5508, 0.461), (0.2007, 0.5508, 0.4858), (0.1504, 0.5508, 0.5011)], [(1, 0), (2, 1), (3, 2), (4, 3), (5, 4), (6, 5), (7, 6), (8, 7), (9, 8), (10, 9), (11, 10), (12, 11), (13, 12), (14, 13), (15, 14), (16, 15), (17, 16), (18, 17), (19, 18), (20, 19), (21, 20), (22, 21), (23, 22), (24, 23), (25, 24), (26, 25), (27, 26), (28, 27), (29, 28), (30, 29), (31, 30), (0, 31)], [])
me_circle_001.use_remesh_preserve_volume = False
me_circle_001.use_remesh_preserve_attributes = False
me_circle_001.use_mirror_vertex_groups = False
me_circle_001.update()
me_circle = bpy.data.meshes.new('Circle')
me_circle.from_pydata([(0.02995, 0.6134, 0.04732), (-0.05837, 0.8938, 0.04732), (-0.1702, 0.933, 0.04732), (-0.2824, 0.9172, 0.04732), (-0.3676, 0.8473, 0.04732), (-0.4375, 0.7621, 0.04732), (-0.4894, 0.6649, 0.04732), (-0.5214, 0.5595, 0.04732), (-0.5322, 0.4498, 0.04732), (-0.5214, 0.3401, 0.04732), (-0.4894, 0.2346, 0.04732), (-0.4375, 0.1374, 0.04732), (-0.3676, 0.05225, 0.04732), (-0.2824, -0.01766, 0.04732), (-0.1702, -0.03339, 0.04732), (-0.05837, 0.005774, 0.04732), (0.02995, 0.2862, 0.04732), (0.1183, 0.005774, 0.04732), (0.2301, -0.03339, 0.04732), (0.3423, -0.01766, 0.04732), (0.4275, 0.05225, 0.04732), (0.4974, 0.1374, 0.04732), (0.5493, 0.2346, 0.04732), (0.5813, 0.3401, 0.04732), (0.5921, 0.4498, 0.04732), (0.5813, 0.5595, 0.04732), (0.5493, 0.6649, 0.04732), (0.4974, 0.7621, 0.04732), (0.4275, 0.8473, 0.04732), (0.3423, 0.9172, 0.04732), (0.2301, 0.933, 0.04732), (0.1183, 0.8938, 0.04732)], [(1, 0), (2, 1), (3, 2), (4, 3), (5, 4), (6, 5), (7, 6), (8, 7), (9, 8), (10, 9), (11, 10), (12, 11), (13, 12), (14, 13), (15, 14), (16, 15), (17, 16), (18, 17), (19, 18), (20, 19), (21, 20), (22, 21), (23, 22), (24, 23), (25, 24), (26, 25), (27, 26), (28, 27), (29, 28), (30, 29), (31, 30), (0, 31)], [])
me_circle.use_remesh_preserve_volume = False
me_circle.use_remesh_preserve_attributes = False
me_circle.use_mirror_vertex_groups = False
me_circle.update()

# ---- objects
ob_lamp_001 = bpy.data.objects.new('Lamp.001', light_lamp_001)
ob_cube = bpy.data.objects.new('Cube', me_cube)
ob_left_eye = bpy.data.objects.new('left_eye', me_sphere)
ob_right_eye = bpy.data.objects.new('right_eye', me_sphere_001)
ob_sun = bpy.data.objects.new('Sun', light_sun)
ob_lamp = bpy.data.objects.new('Lamp', light_lamp)
ob_camera = bpy.data.objects.new('Camera', cam_camera)
ob_s_eye_lookat = bpy.data.objects.new('s_eye_lookat', me_circle_001)
ob_s_lookat = bpy.data.objects.new('s_lookat', me_circle)

# ---- transforms, parenting, visibility, modifiers, constraints
ob_lamp_001.location = (5.107, 3.915, 5.338)
ob_lamp_001.rotation_euler = (0.6503, 0.05522, 1.866)
ob_lamp_001.lock_rotations_4d = False
ob_lamp_001.empty_display_type = 'ARROWS'
ob_lamp_001.color = (0.0, 0.0, 0.0, 0.0)
ob_lamp_001.lineart.crease_threshold = 0.0
ob_cube.location = (0.1169, -0.1557, -0.9905)
ob_cube.scale = (0.08686, 0.08686, 0.1162)
ob_cube.lock_rotations_4d = False
ob_cube.empty_display_type = 'ARROWS'
ob_cube.lineart.crease_threshold = 0.0
_vg = ob_cube.vertex_groups.new(name='stomach')
for _i, _w in zip([49, 57, 60, 62, 63, 64, 65, 66, 67, 68, 69, 70, 71, 72, 73, 74, 75, 76, 77, 78, 79, 80, 81, 82, 83, 84, 85, 86, 87, 88, 89, 90, 91, 92, 93, 94, 95, 96, 97, 98, 99, 100, 101, 102, 103, 104, 105, 106, 107, 108, 109, 110, 111, 112, 113, 114, 115, 116, 117, 118, 119, 120, 121, 122, 123, 124, 125, 126, 127, 128, 129, 130, 131, 132, 137, 138, 139, 146, 147, 155, 156, 163, 164, 173, 174, 239, 248, 249, 250, 251, 252, 253, 254, 255, 256, 257], [0.05326, 0.2042, 0.04725, 0.01479, 0.0656, 0.04803, 0.01853, 0.1156, 0.1777, 0.1198, 0.08142, 0.1999, 0.1654, 0.171, 0.528, 0.4828, 0.4517, 0.4844, 0.5446, 0.2671, 0.5489, 0.558, 0.5745, 0.1645, 0.5715, 0.4908, 0.4838, 0.5435, 0.5754, 0.5323, 0.632, 0.6187, 0.1821, 0.2059, 0.2752, 0.4122, 0.1782, 0.1954, 0.1816, 0.06446, 0.08572, 0.1798, 0.2736, 0.02062, 0.04596, 0.04313, 0.5811, 0.5146, 0.5309, 0.5312, 0.6555, 0.5316, 0.3196, 0.5316, 0.5382, 0.538, 0.5381, 0.5384, 0.5573, 0.5465, 0.5485, 0.5541, 0.614, 0.5831, 0.5342, 0.5298, 0.542, 0.5448, 0.5424, 0.5438, 0.5352, 0.5355, 0.5354, 0.5352, 0.1878, 0.1194, 0.007422, 0.11, 0.06635, 0.0801, 0.04567, 0.06225, 0.02536, 0.0282, 0.01503, 0.003365, 0.5444, 0.6398, 0.1854, 0.04091, 0.5795, 0.5562, 0.5383, 0.6079, 0.6479, 0.5359]): _vg.add([_i], _w, 'REPLACE')
_vg = ob_cube.vertex_groups.new(name='chest')
for _i, _w in zip([66, 68, 72, 77, 78, 79, 80, 81, 82, 83, 84, 85, 86, 87, 88, 89, 90, 91, 92, 93, 94, 95, 96, 97, 98, 99, 100, 101, 102, 103, 104, 105, 106, 107, 108, 109, 110, 111, 112, 113, 114, 115, 116, 117, 118, 119, 120, 121, 122, 123, 124, 125, 126, 127, 128, 129, 130, 131, 132, 137, 138, 139, 143, 144, 145, 146, 147, 148, 149, 150, 152, 153, 154, 155, 156, 157, 158, 159, 161, 163, 164, 165, 166, 167, 169, 173, 174, 175, 176, 177, 182, 183, 239, 240, 241, 242, 243, 248, 249, 250, 251, 252, 253, 254, 255, 256, 257, 261, 262, 264, 265, 266, 269, 270, 273, 276, 277, 282, 283, 285, 286, 287, 288, 289, 290, 294, 295, 296, 297, 298, 299, 300, 301, 302, 303, 304, 305, 306, 307, 308, 309, 310, 311, 312, 313, 314, 315, 316, 317, 318, 319, 320, 321, 322, 323, 324, 325, 330, 331, 332, 333, 418, 419, 420, 421], [0.00733, 0.01528, 0.006232, 0.05102, 0.05824, 0.07105, 0.06719, 0.0682, 0.0005573, 0.06907, 0.1508, 0.1573, 0.1738, 0.1683, 0.172, 0.219, 0.1968, 0.3593, 0.3814, 0.4616, 0.3334, 0.4529, 0.6556, 0.6205, 0.1456, 0.2032, 0.48, 0.4321, 0.1606, 0.685, 0.6005, 0.071, 0.0316, 0.07403, 0.07399, 0.09428, 0.07413, 0.01523, 0.07412, 0.0741, 0.0747, 0.07531, 0.07396, 0.07142, 0.07418, 0.07225, 0.07126, 0.07413, 0.06248, 0.05353, 0.06319, 0.07504, 0.07278, 0.07394, 0.07297, 0.07465, 0.07462, 0.07533, 0.07497, 0.4533, 0.4448, 0.09945, 0.06067, 0.09915, 0.2962, 0.3857, 0.3365, 0.1016, 0.03995, 0.05601, 0.08836, 0.1359, 0.02352, 0.2906, 0.2308, 0.0961, 0.05082, 0.04432, 0.03846, 0.2306, 0.1731, 0.09671, 0.05843, 0.03253, 0.009703, 0.1528, 0.1345, 0.09888, 0.0613, 0.02676, 0.003746, 0.03379, 0.1105, 0.1006, 0.08146, 0.05463, 0.01914, 0.07282, 0.2087, 0.6612, 0.6822, 0.0701, 0.07135, 0.07399, 0.06983, 0.08663, 0.0745, 0.01309, 0.03826, 0.04156, 0.04293, 0.04445, 0.00541, 0.012, 0.0216, 0.006061, 0.01304, 0.003398, 0.008849, 0.01844, 0.01544, 0.0109, 0.008731, 0.007185, 0.005529, 0.09756, 0.09004, 0.07766, 0.06184, 0.05246, 0.04963, 0.04986, 0.05172, 0.09067, 0.08551, 0.07585, 0.06588, 0.06007, 0.05904, 0.0606, 0.06399, 0.08097, 0.0757, 0.06965, 0.06683, 0.06661, 0.06591, 0.06871, 0.07306, 0.05423, 0.05338, 0.05365, 0.05565, 0.05575, 0.05539, 0.05619, 0.05876, 0.001578, 0.003018, 0.00383, 0.003287, 0.02307, 0.03243, 0.02987, 0.02722]): _vg.add([_i], _w, 'REPLACE')
_vg = ob_cube.vertex_groups.new(name='neck')
for _i, _w in zip([93, 94, 96, 97, 100, 101, 102, 103, 104, 137, 138, 139, 140, 143, 144, 145, 146, 147, 148, 149, 150, 151, 152, 153, 154, 155, 156, 157, 158, 159, 161, 162, 163, 164, 165, 166, 167, 169, 170, 171, 173, 174, 175, 176, 177, 179, 180, 239, 240, 241, 242, 243, 245, 246, 250, 251, 258, 259, 260, 261, 262, 264, 265, 266, 267, 268, 269, 270, 271, 272, 273, 274, 275, 276, 277, 278, 279, 280, 281, 282, 283, 285, 286, 287, 288, 289, 290, 291, 292, 293, 294, 295, 296, 297, 298, 299, 300, 301, 302, 303, 304, 305, 306, 307, 308, 309, 310, 311, 312, 313, 314, 315, 316, 317, 318, 319, 320, 321, 322, 323, 324, 325, 326, 327, 328, 329, 330, 331, 332, 333, 334, 335, 336, 337, 338, 339, 340, 341, 342, 343, 344, 345, 346, 347, 348, 349, 350, 351, 352, 353, 354, 355, 356, 357, 358, 359, 360, 361, 362, 364, 365, 368, 369, 375, 383, 385, 393, 395, 403, 418, 419, 420, 421, 423, 427, 434, 438, 446], [0.00219, 0.01522, 0.04137, 0.02345, 0.03108, 0.04949, 0.01228, 0.1606, 0.121, 0.07421, 0.06595, 0.043, 0.02671, 0.07533, 0.7519, 0.403, 0.13, 0.1245, 0.1024, 0.1023, 0.1681, 0.09099, 0.3361, 0.6944, 0.1755, 0.1797, 0.185, 0.1505, 0.1573, 0.1951, 0.1728, 0.07842, 0.185, 0.1907, 0.1329, 0.1246, 0.1249, 0.09939, 0.04292, 0.006856, 0.1453, 0.139, 0.1205, 0.09486, 0.07988, 0.06077, 0.02184, 0.1277, 0.1215, 0.1027, 0.07809, 0.05994, 0.03204, 0.007074, 0.03476, 0.1492, 0.00127, 0.0002271, 0.01768, 0.04919, 0.06454, 0.06621, 0.06749, 0.06855, 0.006443, 0.01431, 0.03539, 0.04401, 0.005625, 0.009207, 0.05351, 0.01368, 0.0279, 0.03678, 0.04614, 0.007552, 0.01037, 0.01397, 0.02574, 0.03381, 0.04089, 0.05137, 0.04865, 0.04336, 0.04047, 0.03896, 0.03684, 0.002646, 0.006895, 0.008636, 0.1248, 0.1209, 0.1034, 0.08496, 0.07441, 0.07146, 0.07221, 0.07456, 0.1193, 0.1158, 0.1038, 0.09174, 0.08451, 0.08448, 0.0873, 0.09105, 0.1136, 0.1102, 0.1013, 0.09525, 0.09404, 0.09466, 0.0994, 0.1032, 0.0772, 0.0765, 0.07739, 0.07984, 0.07939, 0.07938, 0.08097, 0.08402, 0.00977, 0.0117, 0.0155, 0.02473, 0.03169, 0.03357, 0.03523, 0.03448, 0.01032, 0.01607, 0.01663, 0.01886, 0.02361, 0.02915, 0.02542, 0.02755, 0.03267, 0.01729, 0.01941, 0.02058, 0.02333, 0.0272, 0.0259, 0.02853, 0.02054, 0.02134, 0.02191, 0.02323, 0.02508, 0.02463, 0.02596, 0.02226, 0.04594, 0.02999, 0.02265, 0.01157, 0.001511, 0.01153, 0.005393, 0.002338, 0.001228, 0.0004971, 0.003194, 0.0006103, 0.001631, 0.0003747, 0.0003067, 0.0542, 0.06057, 0.05877, 0.0569, 0.006334, 0.005789, 4.968e-05, 0.002683, 0.001239]): _vg.add([_i], _w, 'REPLACE')
_vg = ob_cube.vertex_groups.new(name='head_main')
for _i, _w in zip([93, 94, 99, 100, 101, 103, 137, 138, 139, 140, 143, 144, 145, 146, 147, 148, 149, 150, 151, 152, 153, 154, 155, 156, 157, 158, 159, 160, 161, 162, 163, 164, 165, 166, 167, 168, 169, 170, 171, 172, 173, 174, 175, 176, 177, 178, 179, 180, 181, 183, 185, 188, 189, 191, 194, 195, 197, 198, 200, 203, 204, 209, 210, 215, 216, 222, 223, 228, 235, 239, 240, 241, 242, 243, 244, 245, 246, 247, 258, 259, 260, 261, 262, 263, 264, 265, 266, 267, 268, 269, 270, 271, 272, 273, 274, 275, 276, 277, 278, 279, 280, 281, 282, 283, 284, 285, 286, 287, 288, 289, 290, 291, 292, 293, 294, 295, 296, 297, 298, 299, 300, 301, 302, 303, 304, 305, 306, 307, 308, 309, 310, 311, 312, 313, 314, 315, 316, 317, 318, 319, 320, 321, 322, 323, 324, 325, 326, 327, 328, 329, 330, 331, 332, 333, 334, 335, 336, 337, 338, 339, 340, 341, 342, 343, 344, 345, 346, 347, 348, 349, 350, 351, 352, 353, 354, 355, 356, 357, 358, 359, 360, 361, 362, 363, 364, 365, 366, 367, 368, 369, 370, 371, 372, 373, 374, 375, 376, 377, 378, 379, 380, 381, 382, 383, 384, 385, 386, 387, 388, 389, 390, 391, 392, 393, 394, 395, 396, 397, 398, 399, 400, 401, 402, 403, 404, 405, 406, 407, 408, 409, 410, 411, 412, 413, 414, 415, 416, 417, 418, 419, 420, 421, 422, 423, 424, 425, 426, 427, 428, 429, 430, 431, 432, 433, 434, 435, 436, 437, 438, 439, 440, 441, 442, 443, 444, 445, 446, 447, 448, 449], [0.0311, 0.05251, 0.02546, 0.06521, 0.08169, 0.0006268, 0.1235, 0.1097, 0.2889, 0.06127, 0.04319, 0.1083, 0.09119, 0.2193, 0.2127, 0.2843, 0.1939, 0.2379, 0.8717, 0.4009, 0.1039, 0.9339, 0.3123, 0.3289, 0.3203, 0.3523, 0.622, 0.9593, 0.8435, 1.0, 0.5882, 0.7316, 1.0, 1.0, 1.0, 0.9798, 1.0, 1.0, 0.9506, 0.967, 1.0, 1.0, 1.0, 1.0, 1.0, 0.9812, 1.0, 1.0, 0.9639, 0.02077, 0.2, 0.005242, 0.07567, 0.2, 0.01002, 0.009683, 0.152, 0.2, 0.002532, 0.01626, 0.1705, 0.03018, 0.177, 0.003586, 0.08946, 0.02528, 0.07891, 0.005076, 0.1078, 1.0, 1.0, 1.0, 1.0, 1.0, 0.9583, 1.0, 1.0, 0.9597, 0.9926, 0.9442, 1.0, 1.0, 1.0, 0.977, 1.0, 1.0, 1.0, 1.0, 1.0, 1.0, 1.0, 0.9194, 1.0, 1.0, 1.0, 1.0, 1.0, 1.0, 0.895, 1.0, 1.0, 1.0, 1.0, 1.0, 0.963, 1.0, 1.0, 1.0, 1.0, 1.0, 1.0, 1.0, 1.0, 1.0, 1.0, 1.0, 1.0, 1.0, 1.0, 1.0, 1.0, 1.0, 0.8629, 1.0, 1.0, 1.0, 1.0, 1.0, 1.0, 0.9589, 0.8835, 0.8898, 0.9016, 0.809, 1.0, 1.0, 1.0, 1.0, 1.0, 1.0, 1.0, 1.0, 1.0, 1.0, 1.0, 1.0, 0.9466, 1.0, 1.0, 1.0, 1.0, 1.0, 1.0, 1.0, 1.0, 1.0, 1.0, 1.0, 1.0, 1.0, 1.0, 1.0, 1.0, 1.0, 1.0, 1.0, 1.0, 1.0, 1.0, 1.0, 1.0, 1.0, 1.0, 1.0, 1.0, 1.0, 1.0, 1.0, 0.9944, 1.0, 0.9371, 0.9825, 0.9513, 0.9578, 0.9404, 0.9459, 0.951, 0.9541, 0.9463, 0.9463, 0.9479, 0.9479, 0.9478, 0.9478, 0.9475, 0.9472, 0.9498, 0.9513, 0.9476, 0.9489, 0.9478, 0.9484, 0.9537, 0.9442, 0.9527, 0.9469, 0.948, 0.9478, 0.9476, 0.9508, 0.9489, 0.9478, 0.9512, 0.9459, 0.9511, 0.9471, 0.9481, 0.9479, 0.9476, 0.9502, 0.9489, 0.9478, 0.9494, 0.9473, 0.9496, 0.9475, 0.9482, 0.948, 0.9478, 0.9493, 0.9487, 0.9479, 0.9484, 0.9487, 0.949, 0.948, 0.948, 0.9478, 1.0, 1.0, 1.0, 1.0, 0.9199, 1.0, 0.9309, 0.9601, 0.916, 1.0, 0.9713, 0.9159, 0.9316, 0.957, 0.963, 0.9308, 1.0, 0.9345, 0.9533, 0.911, 1.0, 0.9175, 0.9518, 0.9309, 0.956, 0.9347, 0.9513, 0.9074, 1.0, 0.9156, 0.9502, 0.9317]): _vg.add([_i], _w, 'REPLACE')
_vg = ob_cube.vertex_groups.new(name='upper_arm.l')
for _i, _w in zip([78, 84, 85, 86, 87, 88, 89, 90, 91, 92, 93, 94, 95, 96, 97, 98, 99, 100, 101, 102, 103, 104, 137, 138, 139, 140, 143, 144, 145, 146, 147, 148, 149, 150, 152, 153, 154, 155, 156, 157, 158, 159, 161, 162, 163, 164, 165, 166, 167, 169, 170, 173, 174, 175, 176, 177, 179, 180, 182, 183, 184, 185, 186, 187, 188, 189, 190, 191, 192, 193, 194, 195, 196, 197, 198, 199, 200, 201, 202, 203, 204, 205, 206, 207, 208, 209, 210, 211, 239, 240, 241, 242, 243, 245, 246, 249, 250, 251, 260, 261, 262, 264, 265, 266, 268, 269, 270, 273, 274, 275, 276, 277, 280, 281, 282, 283, 285, 286, 287, 288, 289, 290, 294, 295, 296, 297, 298, 299, 300, 301, 302, 303, 304, 305, 306, 307, 308, 309, 310, 311, 312, 313, 314, 315, 316, 317, 318, 319, 320, 321, 322, 323, 324, 325, 327, 328, 329, 330, 331, 332, 333, 335, 336, 337, 338, 339, 340, 341, 342, 343, 344, 345, 346, 347, 348, 349, 350, 351, 352, 353, 354, 355, 356, 357, 358, 359, 418, 419, 420, 421, 423, 427, 434, 438, 446], [0.005935, 0.1171, 0.09422, 0.03105, 0.01862, 0.09688, 0.02168, 0.05194, 0.3602, 0.2764, 0.09183, 0.06261, 0.2845, 0.06245, 0.1158, 0.7424, 0.6095, 0.1638, 0.08465, 0.7508, 0.07225, 0.1969, 0.1014, 0.2102, 0.7193, 0.8682, 0.809, 0.01688, 0.1972, 0.1119, 0.2252, 0.5508, 0.643, 0.5258, 0.1817, 0.05703, 0.04732, 0.1073, 0.193, 0.3962, 0.4186, 0.3196, 0.131, 0.03288, 0.09832, 0.1519, 0.2633, 0.272, 0.209, 0.1027, 0.02622, 0.08593, 0.09855, 0.1301, 0.1491, 0.1224, 0.07121, 0.01942, 0.9517, 0.9137, 0.9684, 0.9453, 0.9812, 0.9832, 0.9954, 0.9877, 0.9974, 0.9922, 0.9969, 0.9985, 0.9913, 0.9863, 0.9964, 0.9856, 0.9859, 0.9953, 0.9227, 0.9054, 0.9481, 0.892, 0.8789, 0.9281, 0.04453, 0.1169, 0.05149, 0.1141, 0.06678, 0.07649, 0.07448, 0.078, 0.08752, 0.08896, 0.07692, 0.04405, 0.007838, 0.02698, 0.0709, 0.09009, 0.01811, 0.05182, 0.06423, 0.05495, 0.04758, 0.0427, 0.00582, 0.02273, 0.02408, 0.02636, 0.002487, 0.01238, 0.01666, 0.01983, 0.00187, 0.009667, 0.01374, 0.01649, 0.02544, 0.02473, 0.01883, 0.01792, 0.01565, 0.0149, 0.07018, 0.07374, 0.07962, 0.07565, 0.06462, 0.0569, 0.05155, 0.0484, 0.06745, 0.07182, 0.07737, 0.07453, 0.06868, 0.06323, 0.05923, 0.05616, 0.06387, 0.06798, 0.07273, 0.07419, 0.07395, 0.06976, 0.06441, 0.06051, 0.06265, 0.05857, 0.05431, 0.05155, 0.06294, 0.05966, 0.05614, 0.05333, 9.539e-05, 0.002571, 0.008525, 0.012, 0.01174, 0.01279, 0.01292, 0.001517, 0.002403, 0.003872, 0.006621, 0.009165, 0.006671, 0.007704, 0.009672, 0.002281, 0.003791, 0.004531, 0.006045, 0.007836, 0.00688, 0.008104, 0.004116, 0.004763, 0.005128, 0.005805, 0.006685, 0.006329, 0.007004, 0.005132, 0.004816, 0.005894, 0.04353, 0.03435, 0.03597, 0.04043, 0.01002, 0.005766, 0.001736, 0.002148, 0.0003608]): _vg.add([_i], _w, 'REPLACE')
_vg = ob_cube.vertex_groups.new(name='fore_arm.l')
for _i, _w in zip([200, 201, 202, 203, 204, 205, 206, 207, 208, 209, 210, 211, 212, 213, 214, 215, 216, 217, 218, 219, 220, 221, 222, 223, 224, 225, 226, 227, 228, 229, 230, 231, 232, 233, 234, 235, 236, 237, 238], [0.07725, 0.09447, 0.05187, 0.1079, 0.1211, 0.07184, 0.9527, 0.8831, 0.9485, 0.8859, 0.9332, 0.9235, 0.9975, 0.9885, 0.9981, 0.9918, 0.997, 0.9962, 0.9995, 0.998, 0.9998, 0.9993, 0.9998, 0.9997, 1.0, 1.0, 0.9999, 0.9999, 1.0, 1.0, 0.9999, 0.9997, 1.0, 1.0, 1.0, 1.0, 1.0, 1.0, 1.0]): _vg.add([_i], _w, 'REPLACE')
_vg = ob_cube.vertex_groups.new(name='upper_leg.l')
for _i, _w in zip([21, 33, 35, 36, 37, 38, 39, 40, 41, 42, 43, 44, 45, 46, 47, 48, 49, 50, 51, 52, 53, 54, 55, 56, 57, 58, 59, 60, 61, 62, 63, 64, 65, 66, 67, 68, 69, 70, 71, 72, 73, 74, 75, 76, 77, 78, 79, 80, 81, 82, 83, 84, 85, 86, 87, 88, 89, 90, 91, 92, 93, 94, 95, 96, 97, 98, 99, 100, 101, 105, 106, 107, 108, 109, 110, 111, 112, 113, 114, 115, 116, 117, 118, 119, 120, 121, 122, 123, 124, 125, 126, 127, 128, 129, 130, 131, 132, 137, 138, 146, 248, 249, 250, 252, 253, 254, 255, 256, 257], [0.04861, 0.2343, 0.03191, 0.06564, 0.08788, 0.02396, 0.04719, 0.0265, 0.823, 0.1023, 0.2352, 0.3244, 0.7694, 0.1885, 0.23, 0.1852, 0.8977, 0.7206, 0.8843, 0.8462, 0.9389, 0.8563, 0.8077, 0.8376, 0.7661, 0.9193, 0.953, 0.9118, 0.9591, 0.9324, 0.8907, 0.9138, 0.9441, 0.2362, 0.7875, 0.272, 0.8621, 0.7684, 0.5679, 0.625, 0.4572, 0.4908, 0.5277, 0.3146, 0.3774, 0.0, 0.0, 0.0, 0.0, 0.5803, 0.0, 0.0, 0.0, 0.02841, 0.18, 0.0, 0.1065, 0.0, 0.08114, 0.09216, 0.09934, 0.1009, 0.0641, 0.03016, 0.03973, 0.006343, 0.02712, 0.06395, 0.07119, 0.0, 0.04552, 0.0, 0.0, 0.0, 0.0, 0.2568, 0.0, 0.0, 0.0, 0.0, 0.0, 0.0, 0.0, 0.0, 0.0, 0.0, 0.0, 0.004676, 0.0, 0.0, 0.0, 0.0, 0.0, 0.0, 0.0, 0.0, 0.0, 0.05086, 0.03247, 0.01165, 0.0, 0.06688, 0.02913, 0.0, 0.0, 0.0, 0.0, 0.0, 0.0]): _vg.add([_i], _w, 'REPLACE')
_vg = ob_cube.vertex_groups.new(name='lower_leg.l')
for _i, _w in zip([1, 2, 4, 5, 6, 7, 8, 9, 10, 11, 12, 13, 14, 15, 16, 17, 19, 20, 21, 22, 23, 24, 25, 26, 27, 28, 29, 30, 31, 32, 33, 34, 35, 36, 37, 38, 39, 40, 41, 42, 43, 44, 45, 46, 47, 48, 49, 50, 51, 52, 53, 54, 55, 56, 58, 60, 63, 64], [0.869, 0.8631, 0.06798, 0.6608, 0.688, 0.07673, 0.1017, 0.08741, 0.2846, 0.2407, 0.496, 0.4998, 0.7852, 0.7917, 0.9462, 0.9314, 0.9537, 0.03503, 0.9456, 0.4268, 0.04344, 0.5002, 0.8522, 0.9684, 0.9813, 0.9381, 0.9495, 0.9853, 0.9768, 0.9839, 0.7613, 0.9148, 0.9572, 0.9268, 0.9082, 0.9612, 0.9476, 0.9593, 0.164, 0.8898, 0.7636, 0.6711, 0.2291, 0.8097, 0.7656, 0.8121, 0.04636, 0.2762, 0.111, 0.1404, 0.05608, 0.1366, 0.1771, 0.1526, 0.07192, 0.02525, 0.03503, 0.01123]): _vg.add([_i], _w, 'REPLACE')
_vg = ob_cube.vertex_groups.new(name='foot.l')
for _i, _w in zip([0, 1, 2, 3, 4, 5, 6, 7, 8, 9, 10, 11, 12, 13, 14, 15, 16, 17, 18, 19, 20, 22, 23, 24, 25, 26, 28, 29, 34, 133, 134, 135, 136, 141, 142], [0.9811, 0.1299, 0.1362, 0.9825, 0.9318, 0.3374, 0.3102, 0.9231, 0.8982, 0.9125, 0.7152, 0.7589, 0.504, 0.5001, 0.2145, 0.2079, 0.05282, 0.06712, 0.9977, 0.04007, 0.9573, 0.5713, 0.9533, 0.4997, 0.1474, 0.0001616, 0.05308, 0.03379, 0.07428, 0.991, 0.9942, 0.9867, 0.9829, 0.9908, 0.9986]): _vg.add([_i], _w, 'REPLACE')
_vg = ob_cube.vertex_groups.new(name='upper_arm.r')
_vg = ob_cube.vertex_groups.new(name='fore_arm.r')
_vg = ob_cube.vertex_groups.new(name='upper_leg.r')
for _i, _w in zip([21, 26, 27, 29, 30, 31, 32, 33, 35, 36, 37, 38, 39, 40, 41, 42, 43, 45, 46, 47, 48, 49, 50, 51, 53, 54, 55, 56, 57, 58, 59, 61, 62, 63, 64, 65, 66, 67, 68, 69, 70, 71, 72, 73, 74, 75, 76, 77, 78, 79, 80, 81, 82, 83, 84, 85, 86, 88, 90, 93, 100, 105, 106, 107, 108, 109, 110, 111, 112, 113, 114, 115, 116, 117, 118, 119, 120, 121, 122, 123, 124, 125, 126, 127, 128, 129, 130, 131, 132, 173, 174, 175, 176, 239, 240, 241, 242, 248, 249, 252, 253, 254, 255, 256, 257, 265, 266, 285, 286, 287, 288, 290, 300, 301, 419, 420], [0.0, 0.0, 0.0, 0.0, 0.0, 0.0, 0.0, 0.0, 0.0, 0.0, 0.0, 0.0, 0.0, 0.0, 0.0, 0.0, 0.0, 0.0, 0.0, 0.0, 0.0, 0.0, 0.0, 0.0, 0.0, 0.0, 0.0, 0.0, 0.0, 0.0, 0.0, 0.0, 0.0, 0.0, 0.0, 0.0, 0.0, 0.0, 0.0, 0.0, 0.0, 0.0, 0.0, 0.0, 0.0, 0.0, 0.0, 0.0, 0.0, 0.0, 0.0, 0.0, 0.0, 0.0, 0.0, 0.0, 0.0, 0.0, 0.0, 0.0, 0.0, 0.0, 0.0, 0.0, 0.0, 0.0, 0.0, 0.0, 0.0, 0.0, 0.0, 0.0, 0.0, 0.0, 0.0, 0.0, 0.0, 0.0, 0.0, 0.0, 0.0, 0.0, 0.0, 0.0, 0.0, 0.0, 0.0, 0.0, 0.0, 0.0, 0.0, 0.0, 0.0, 0.0, 0.0, 0.0, 0.0, 0.0, 0.0, 0.0, 0.0, 0.0, 0.0, 0.0, 0.0, 0.0, 0.0, 0.0, 0.0, 0.0, 0.0, 0.0, 0.0, 0.0, 0.0, 0.0]): _vg.add([_i], _w, 'REPLACE')
_vg = ob_cube.vertex_groups.new(name='lower_leg.r')
_vg = ob_cube.vertex_groups.new(name='foot.r')
_m = ob_cube.modifiers.new('Mirror', 'MIRROR')
_m.use_clip = True
_m = ob_cube.modifiers.new('Subsurf', 'SUBSURF')
_m.uv_smooth = 'PRESERVE_CORNERS'
_m.quality = 2
_m.levels = 2
_m.show_only_control_edges = False
_m = ob_cube.modifiers.new('Armature', 'ARMATURE')
ob_left_eye.location = (0.1169, -0.1557, -0.9905)
ob_left_eye.rotation_euler = (-1.571, -2.22e-16, 2.22e-16)
ob_left_eye.lineart.crease_threshold = 0.0
_m = ob_left_eye.modifiers.new('Subsurf', 'SUBSURF')
_m.uv_smooth = 'PRESERVE_CORNERS'
_m.quality = 2
_m.levels = 0
_m.show_only_control_edges = False
ob_right_eye.location = (0.1169, -0.1557, -0.9905)
ob_right_eye.rotation_euler = (-1.571, -2.22e-16, 2.22e-16)
ob_right_eye.scale = (-1.0, 1.0, 1.0)
ob_right_eye.lineart.crease_threshold = 0.0
_m = ob_right_eye.modifiers.new('Subsurf', 'SUBSURF')
_m.uv_smooth = 'PRESERVE_CORNERS'
_m.quality = 2
_m.levels = 0
_m.show_only_control_edges = False
ob_sun.location = (-1.589, -18.12, 9.945)
ob_sun.rotation_euler = (3.979, 1.554, 2.3)
ob_sun.lineart.crease_threshold = 0.0
ob_lamp.location = (-1.985, 1.005, 5.904)
ob_lamp.rotation_euler = (0.6503, 0.05522, 1.866)
ob_lamp.lock_rotations_4d = False
ob_lamp.empty_display_type = 'ARROWS'
ob_lamp.color = (0.0, 0.0, 0.0, 0.0)
ob_lamp.lineart.crease_threshold = 0.0
ob_camera.location = (8.769, -19.17, 6.372)
ob_camera.rotation_euler = (1.312, -4.912e-07, 0.4088)
ob_camera.lock_rotations_4d = False
ob_camera.empty_display_type = 'ARROWS'
ob_camera.color = (0.0, 0.0, 0.0, 0.0)
ob_camera.display_type = 'WIRE'
ob_camera.lineart.crease_threshold = 0.0
ob_s_eye_lookat.location = (3.319, -0.1557, 4.497)
ob_s_eye_lookat.rotation_euler = (1.571, -0.0, 0.0)
ob_s_eye_lookat.scale = (0.3986, 0.3986, 0.3986)
ob_s_eye_lookat.lineart.crease_threshold = 0.0
ob_s_lookat.location = (3.006, -0.1557, 4.044)
ob_s_lookat.rotation_euler = (1.571, -0.0, 0.0)
ob_s_lookat.lineart.crease_threshold = 0.0

# ---- collection membership
col_collection_1.objects.link(ob_lamp_001)
col_collection_1.objects.link(ob_cube)
col_collection_1.objects.link(ob_left_eye)
col_collection_1.objects.link(ob_right_eye)
col_collection_1.objects.link(ob_sun)
col_collection_1.objects.link(ob_lamp)
col_collection_1.objects.link(ob_camera)
col_collection_20.objects.link(ob_s_eye_lookat)
col_collection_20.objects.link(ob_s_lookat)

# ---- scene / render settings (as saved in the file)
scene.camera = ob_camera
scene.frame_start = 1; scene.frame_end = 250; scene.frame_set(1)
scene.render.engine = 'BLENDER_EEVEE_NEXT'
scene.render.image_settings.color_mode = 'RGB'
scene.render.image_settings.compression = 90
scene.render.resolution_percentage = 50
scene.render.dither_intensity = 0.0
scene.cycles.use_denoising = False
scene.cycles.samples = 10
scene.cycles.sampling_pattern = 'TABULATED_SOBOL'
scene.cycles.light_sampling_threshold = 0.0
scene.cycles.use_adaptive_sampling = False
scene.cycles.use_light_tree = False
scene.cycles.blur_glossy = 0.0
scene.cycles.volume_bounces = 1
scene.cycles.pixel_filter_type = 'GAUSSIAN'
scene.cycles.sample_clamp_indirect = 0.0
scene.view_settings.view_transform = 'Standard'
bpy.context.view_layer.update()
